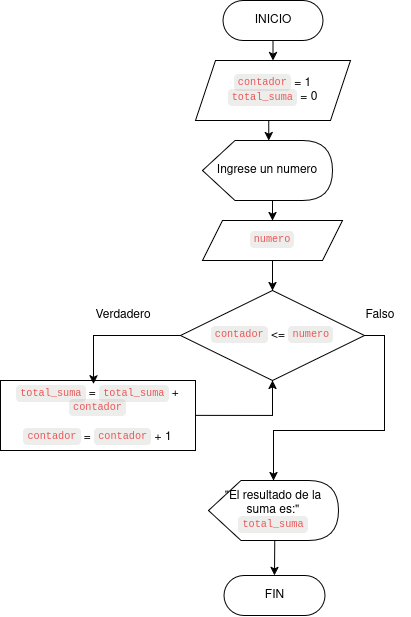

The diagram above was exported from draw.io. Its source (the exported page's mxGraphModel, read from the mxfile embedded in the PNG):
<mxGraphModel dx="1833" dy="548" grid="1" gridSize="10" guides="1" tooltips="1" connect="1" arrows="1" fold="1" page="1" pageScale="1" pageWidth="850" pageHeight="1100" math="0" shadow="0">
  <root>
    <mxCell id="0" />
    <mxCell id="1" parent="0" />
    <mxCell id="JJpsF3ktGglgBIZWpEji-47" style="edgeStyle=orthogonalEdgeStyle;rounded=0;orthogonalLoop=1;jettySize=auto;html=1;exitX=0.5;exitY=0.5;exitDx=0;exitDy=20;exitPerimeter=0;entryX=0.5;entryY=0;entryDx=0;entryDy=0;" edge="1" parent="1" source="JJpsF3ktGglgBIZWpEji-4" target="JJpsF3ktGglgBIZWpEji-41">
      <mxGeometry relative="1" as="geometry" />
    </mxCell>
    <mxCell id="JJpsF3ktGglgBIZWpEji-4" value="INICIO" style="html=1;dashed=0;whiteSpace=wrap;shape=mxgraph.dfd.start" vertex="1" parent="1">
      <mxGeometry x="189.5" y="50" width="100" height="40" as="geometry" />
    </mxCell>
    <mxCell id="JJpsF3ktGglgBIZWpEji-5" value="FIN" style="html=1;dashed=0;whiteSpace=wrap;shape=mxgraph.dfd.start" vertex="1" parent="1">
      <mxGeometry x="190.5" y="625" width="101" height="40" as="geometry" />
    </mxCell>
    <mxCell id="JJpsF3ktGglgBIZWpEji-49" style="edgeStyle=orthogonalEdgeStyle;rounded=0;orthogonalLoop=1;jettySize=auto;html=1;exitX=0;exitY=0;exitDx=66.25;exitDy=60;exitPerimeter=0;entryX=0.5;entryY=0;entryDx=0;entryDy=0;" edge="1" parent="1" source="JJpsF3ktGglgBIZWpEji-9" target="JJpsF3ktGglgBIZWpEji-43">
      <mxGeometry relative="1" as="geometry" />
    </mxCell>
    <mxCell id="JJpsF3ktGglgBIZWpEji-9" value="Ingrese un numero" style="shape=display;whiteSpace=wrap;html=1;" vertex="1" parent="1">
      <mxGeometry x="169" y="190" width="130" height="60" as="geometry" />
    </mxCell>
    <mxCell id="JJpsF3ktGglgBIZWpEji-54" style="edgeStyle=orthogonalEdgeStyle;rounded=0;orthogonalLoop=1;jettySize=auto;html=1;exitX=1;exitY=0.5;exitDx=0;exitDy=0;" edge="1" parent="1" source="JJpsF3ktGglgBIZWpEji-10" target="JJpsF3ktGglgBIZWpEji-46">
      <mxGeometry relative="1" as="geometry" />
    </mxCell>
    <mxCell id="JJpsF3ktGglgBIZWpEji-10" value="&lt;div class=&quot;notion-inline-code-container&quot; style=&quot;display:inline&quot;&gt;&lt;span style=&quot;font-family: &amp;quot;SFMono-Regular&amp;quot;, Menlo, Consolas, &amp;quot;PT Mono&amp;quot;, &amp;quot;Liberation Mono&amp;quot;, Courier, monospace; line-height: normal; background: rgba(135, 131, 120, 0.15); color: rgb(235, 87, 87); border-radius: 4px; font-size: 85%; padding: 0.2em 0.4em; position: relative; bottom: 0.065em;&quot; data-token-index=&quot;0&quot; spellcheck=&quot;false&quot; class=&quot;notion-enable-hover&quot;&gt;contador&lt;/span&gt;&lt;/div&gt; &amp;lt;= &lt;div class=&quot;notion-inline-code-container&quot; style=&quot;display:inline&quot;&gt;&lt;span style=&quot;font-family: &amp;quot;SFMono-Regular&amp;quot;, Menlo, Consolas, &amp;quot;PT Mono&amp;quot;, &amp;quot;Liberation Mono&amp;quot;, Courier, monospace; line-height: normal; background: rgba(135, 131, 120, 0.15); color: rgb(235, 87, 87); border-radius: 4px; font-size: 85%; padding: 0.2em 0.4em; position: relative; bottom: 0.065em;&quot; data-token-index=&quot;0&quot; spellcheck=&quot;false&quot; class=&quot;notion-enable-hover&quot;&gt;numero&lt;/span&gt;&lt;/div&gt;" style="rhombus;whiteSpace=wrap;html=1;" vertex="1" parent="1">
      <mxGeometry x="147" y="340" width="184" height="90" as="geometry" />
    </mxCell>
    <mxCell id="JJpsF3ktGglgBIZWpEji-53" style="edgeStyle=orthogonalEdgeStyle;rounded=0;orthogonalLoop=1;jettySize=auto;html=1;exitX=1;exitY=0.5;exitDx=0;exitDy=0;entryX=0.5;entryY=1;entryDx=0;entryDy=0;" edge="1" parent="1" source="JJpsF3ktGglgBIZWpEji-12" target="JJpsF3ktGglgBIZWpEji-10">
      <mxGeometry relative="1" as="geometry" />
    </mxCell>
    <mxCell id="JJpsF3ktGglgBIZWpEji-12" value="&lt;div class=&quot;notion-inline-code-container&quot; style=&quot;display:inline&quot;&gt;&lt;span style=&quot;font-family: &amp;quot;SFMono-Regular&amp;quot;, Menlo, Consolas, &amp;quot;PT Mono&amp;quot;, &amp;quot;Liberation Mono&amp;quot;, Courier, monospace; line-height: normal; background: rgba(135, 131, 120, 0.15); color: rgb(235, 87, 87); border-radius: 4px; font-size: 85%; padding: 0.2em 0.4em; position: relative; bottom: 0.065em;&quot; data-token-index=&quot;0&quot; spellcheck=&quot;false&quot; class=&quot;notion-enable-hover&quot;&gt;total_suma&lt;/span&gt;&lt;/div&gt; = &lt;div class=&quot;notion-inline-code-container&quot; style=&quot;display:inline&quot;&gt;&lt;span style=&quot;font-family: &amp;quot;SFMono-Regular&amp;quot;, Menlo, Consolas, &amp;quot;PT Mono&amp;quot;, &amp;quot;Liberation Mono&amp;quot;, Courier, monospace; line-height: normal; background: rgba(135, 131, 120, 0.15); color: rgb(235, 87, 87); border-radius: 4px; font-size: 85%; padding: 0.2em 0.4em; position: relative; bottom: 0.065em;&quot; data-token-index=&quot;2&quot; spellcheck=&quot;false&quot; class=&quot;notion-enable-hover&quot;&gt;total_suma&lt;/span&gt;&lt;/div&gt; + &lt;div class=&quot;notion-inline-code-container&quot; style=&quot;display:inline&quot;&gt;&lt;span style=&quot;font-family: &amp;quot;SFMono-Regular&amp;quot;, Menlo, Consolas, &amp;quot;PT Mono&amp;quot;, &amp;quot;Liberation Mono&amp;quot;, Courier, monospace; line-height: normal; background: rgba(135, 131, 120, 0.15); color: rgb(235, 87, 87); border-radius: 4px; font-size: 85%; padding: 0.2em 0.4em; position: relative; bottom: 0.065em;&quot; data-token-index=&quot;4&quot; spellcheck=&quot;false&quot; class=&quot;notion-enable-hover&quot;&gt;contador&lt;/span&gt;&lt;/div&gt;&lt;div&gt;&lt;br&gt; &lt;/div&gt;&lt;div&gt;&lt;div class=&quot;notion-inline-code-container&quot; style=&quot;display:inline&quot;&gt;&lt;span style=&quot;font-family: &amp;quot;SFMono-Regular&amp;quot;, Menlo, Consolas, &amp;quot;PT Mono&amp;quot;, &amp;quot;Liberation Mono&amp;quot;, Courier, monospace; line-height: normal; background: rgba(135, 131, 120, 0.15); color: rgb(235, 87, 87); border-radius: 4px; font-size: 85%; padding: 0.2em 0.4em; position: relative; bottom: 0.065em;&quot; data-token-index=&quot;0&quot; spellcheck=&quot;false&quot; class=&quot;notion-enable-hover&quot;&gt;contador&lt;/span&gt;&lt;/div&gt; = &lt;div class=&quot;notion-inline-code-container&quot; style=&quot;display:inline&quot;&gt;&lt;span style=&quot;font-family: &amp;quot;SFMono-Regular&amp;quot;, Menlo, Consolas, &amp;quot;PT Mono&amp;quot;, &amp;quot;Liberation Mono&amp;quot;, Courier, monospace; line-height: normal; background: rgba(135, 131, 120, 0.15); color: rgb(235, 87, 87); border-radius: 4px; font-size: 85%; padding: 0.2em 0.4em; position: relative; bottom: 0.065em;&quot; data-token-index=&quot;2&quot; spellcheck=&quot;false&quot; class=&quot;notion-enable-hover&quot;&gt;contador&lt;/span&gt;&lt;/div&gt; + 1&lt;/div&gt;" style="html=1;dashed=0;whiteSpace=wrap;" vertex="1" parent="1">
      <mxGeometry x="-33" y="430" width="195" height="70" as="geometry" />
    </mxCell>
    <mxCell id="JJpsF3ktGglgBIZWpEji-24" value="Verdadero" style="text;html=1;whiteSpace=wrap;strokeColor=none;fillColor=none;align=center;verticalAlign=middle;rounded=0;" vertex="1" parent="1">
      <mxGeometry x="60" y="350" width="60" height="30" as="geometry" />
    </mxCell>
    <mxCell id="JJpsF3ktGglgBIZWpEji-35" value="Falso" style="text;html=1;whiteSpace=wrap;strokeColor=none;fillColor=none;align=center;verticalAlign=middle;rounded=0;" vertex="1" parent="1">
      <mxGeometry x="317" y="350" width="60" height="30" as="geometry" />
    </mxCell>
    <mxCell id="JJpsF3ktGglgBIZWpEji-41" value="&lt;div class=&quot;notion-inline-code-container&quot; style=&quot;display:inline&quot;&gt;&lt;span style=&quot;font-family: &amp;quot;SFMono-Regular&amp;quot;, Menlo, Consolas, &amp;quot;PT Mono&amp;quot;, &amp;quot;Liberation Mono&amp;quot;, Courier, monospace; line-height: normal; background: rgba(135, 131, 120, 0.15); color: rgb(235, 87, 87); border-radius: 4px; font-size: 85%; padding: 0.2em 0.4em; position: relative; bottom: 0.065em;&quot; data-token-index=&quot;0&quot; spellcheck=&quot;false&quot; class=&quot;notion-enable-hover&quot;&gt;contador&lt;/span&gt;&lt;/div&gt; = 1&lt;div&gt;&lt;div class=&quot;notion-inline-code-container&quot; style=&quot;display:inline&quot;&gt;&lt;span style=&quot;font-family: &amp;quot;SFMono-Regular&amp;quot;, Menlo, Consolas, &amp;quot;PT Mono&amp;quot;, &amp;quot;Liberation Mono&amp;quot;, Courier, monospace; line-height: normal; background: rgba(135, 131, 120, 0.15); color: rgb(235, 87, 87); border-radius: 4px; font-size: 85%; padding: 0.2em 0.4em; position: relative; bottom: 0.065em;&quot; data-token-index=&quot;0&quot; spellcheck=&quot;false&quot; class=&quot;notion-enable-hover&quot;&gt;total_suma&lt;/span&gt;&lt;/div&gt; = 0&lt;/div&gt;" style="shape=parallelogram;perimeter=parallelogramPerimeter;whiteSpace=wrap;html=1;fixedSize=1;" vertex="1" parent="1">
      <mxGeometry x="162" y="110" width="155" height="60" as="geometry" />
    </mxCell>
    <mxCell id="JJpsF3ktGglgBIZWpEji-50" style="edgeStyle=orthogonalEdgeStyle;rounded=0;orthogonalLoop=1;jettySize=auto;html=1;exitX=0.5;exitY=1;exitDx=0;exitDy=0;entryX=0.5;entryY=0;entryDx=0;entryDy=0;" edge="1" parent="1" source="JJpsF3ktGglgBIZWpEji-43" target="JJpsF3ktGglgBIZWpEji-10">
      <mxGeometry relative="1" as="geometry" />
    </mxCell>
    <mxCell id="JJpsF3ktGglgBIZWpEji-43" value="&lt;div class=&quot;notion-inline-code-container&quot; style=&quot;display:inline&quot;&gt;&lt;span style=&quot;font-family:&amp;quot;SFMono-Regular&amp;quot;, Menlo, Consolas, &amp;quot;PT Mono&amp;quot;, &amp;quot;Liberation Mono&amp;quot;, Courier, monospace;line-height:normal;background:rgba(135,131,120,.15);color:#EB5757;border-radius:4px;font-size:85%;padding:0.2em 0.4em;position:relative;bottom:0.065em&quot; data-token-index=&quot;0&quot; spellcheck=&quot;false&quot; class=&quot;notion-enable-hover&quot;&gt;numero&lt;/span&gt;&lt;/div&gt;" style="shape=parallelogram;perimeter=parallelogramPerimeter;whiteSpace=wrap;html=1;fixedSize=1;" vertex="1" parent="1">
      <mxGeometry x="169" y="270" width="140" height="40" as="geometry" />
    </mxCell>
    <mxCell id="JJpsF3ktGglgBIZWpEji-46" value="&quot;El resultado de la suma es:&quot; &lt;br&gt;&lt;div class=&quot;notion-inline-code-container&quot; style=&quot;display:inline&quot;&gt;&lt;span style=&quot;font-family:&amp;quot;SFMono-Regular&amp;quot;, Menlo, Consolas, &amp;quot;PT Mono&amp;quot;, &amp;quot;Liberation Mono&amp;quot;, Courier, monospace;line-height:normal;background:rgba(135,131,120,.15);color:#EB5757;border-radius:4px;font-size:85%;padding:0.2em 0.4em;position:relative;bottom:0.065em&quot; data-token-index=&quot;0&quot; spellcheck=&quot;false&quot; class=&quot;notion-enable-hover&quot;&gt;total_suma&lt;/span&gt;&lt;/div&gt;" style="shape=display;whiteSpace=wrap;html=1;" vertex="1" parent="1">
      <mxGeometry x="175" y="530" width="130" height="60" as="geometry" />
    </mxCell>
    <mxCell id="JJpsF3ktGglgBIZWpEji-48" style="edgeStyle=orthogonalEdgeStyle;rounded=0;orthogonalLoop=1;jettySize=auto;html=1;exitX=0.5;exitY=1;exitDx=0;exitDy=0;entryX=0;entryY=0;entryDx=66.25;entryDy=0;entryPerimeter=0;" edge="1" parent="1" source="JJpsF3ktGglgBIZWpEji-41" target="JJpsF3ktGglgBIZWpEji-9">
      <mxGeometry relative="1" as="geometry" />
    </mxCell>
    <mxCell id="JJpsF3ktGglgBIZWpEji-52" style="edgeStyle=orthogonalEdgeStyle;rounded=0;orthogonalLoop=1;jettySize=auto;html=1;exitX=0;exitY=0.5;exitDx=0;exitDy=0;entryX=0.477;entryY=0.048;entryDx=0;entryDy=0;entryPerimeter=0;" edge="1" parent="1" source="JJpsF3ktGglgBIZWpEji-10" target="JJpsF3ktGglgBIZWpEji-12">
      <mxGeometry relative="1" as="geometry" />
    </mxCell>
    <mxCell id="JJpsF3ktGglgBIZWpEji-55" style="edgeStyle=orthogonalEdgeStyle;rounded=0;orthogonalLoop=1;jettySize=auto;html=1;exitX=0;exitY=0;exitDx=66.25;exitDy=60;exitPerimeter=0;entryX=0.5;entryY=0.5;entryDx=0;entryDy=-20;entryPerimeter=0;" edge="1" parent="1" source="JJpsF3ktGglgBIZWpEji-46" target="JJpsF3ktGglgBIZWpEji-5">
      <mxGeometry relative="1" as="geometry" />
    </mxCell>
  </root>
</mxGraphModel>